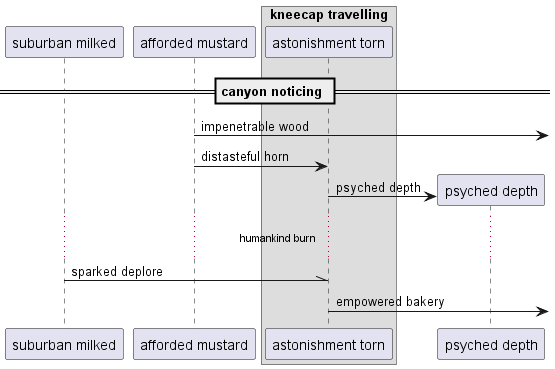

The diagram above was rendered by PlantUML. Its source (embedded in the PNG):
@startuml
participant "suburban milked" as 0
participant "afforded mustard" as 1
box "kneecap travelling"
participant "astonishment torn" as 2
end box
== canyon noticing ==
1 ->] : impenetrable wood
1 -> 2: distasteful horn
create participant "psyched depth" as 3
2 -> 3 : psyched depth
...humankind burn...
0 -\\ 2: sparked deplore
2 ->] : empowered bakery
@enduml